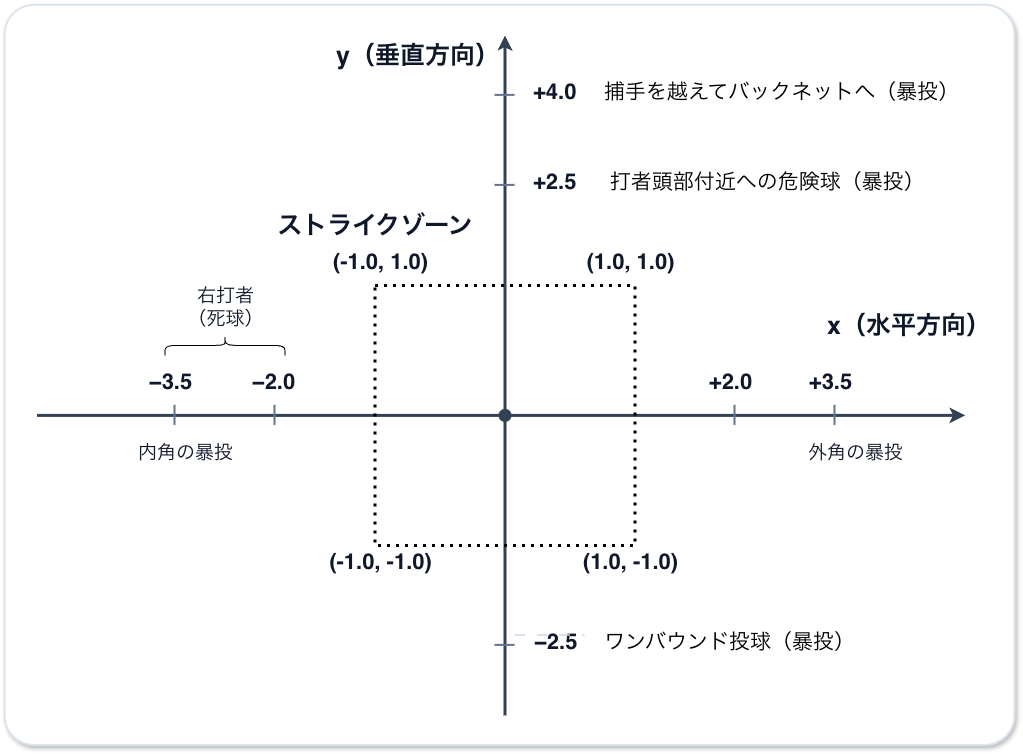

The diagram above was exported from draw.io. Its source (the exported page's mxGraphModel, read from the mxfile embedded in the PNG):
<mxGraphModel dx="1114" dy="776" grid="1" gridSize="10" guides="1" tooltips="1" connect="1" arrows="1" fold="1" page="1" pageScale="1" pageWidth="1050" pageHeight="780" math="0" shadow="0">
  <root>
    <mxCell id="0" />
    <mxCell id="1" parent="0" />
    <mxCell id="background" parent="1" style="rounded=1;whiteSpace=wrap;html=1;fillColor=#FFFFFF;strokeColor=#DBE4EE;strokeWidth=2;arcSize=4;shadow=1;" value="" vertex="1">
      <mxGeometry height="740" width="1010" x="20" y="20" as="geometry" />
    </mxCell>
    <mxCell id="y-title" parent="1" style="text;html=1;align=center;verticalAlign=middle;whiteSpace=wrap;rounded=0;fontFamily=Helvetica;fontSize=25;fontStyle=1;fontColor=#0F172A;" value="y（垂直方向）" vertex="1">
      <mxGeometry height="40" width="200" x="333" y="50" as="geometry" />
    </mxCell>
    <mxCell id="x-title" parent="1" style="text;html=1;align=right;verticalAlign=middle;whiteSpace=wrap;rounded=0;fontFamily=Helvetica;fontSize=25;fontStyle=1;fontColor=#0F172A;" value="x（水平方向）" vertex="1">
      <mxGeometry height="40" width="180" x="828" y="320" as="geometry" />
    </mxCell>
    <mxCell id="x-axis" edge="1" parent="1" style="endArrow=classic;html=1;rounded=0;strokeColor=#334155;strokeWidth=3;" value="">
      <mxGeometry relative="1" as="geometry">
        <mxPoint x="52" y="430" as="sourcePoint" />
        <mxPoint x="980" y="430" as="targetPoint" />
      </mxGeometry>
    </mxCell>
    <mxCell id="y-axis" edge="1" parent="1" style="endArrow=classic;html=1;rounded=0;strokeColor=#334155;strokeWidth=3;" value="">
      <mxGeometry relative="1" as="geometry">
        <mxPoint x="520" y="730" as="sourcePoint" />
        <mxPoint x="520" y="50" as="targetPoint" />
      </mxGeometry>
    </mxCell>
    <mxCell id="origin" parent="1" style="ellipse;whiteSpace=wrap;html=1;aspect=fixed;fillColor=#334155;strokeColor=#334155;" value="" vertex="1">
      <mxGeometry height="12" width="12" x="514" y="424" as="geometry" />
    </mxCell>
    <mxCell id="x-tick-1" edge="1" parent="1" style="endArrow=none;html=1;strokeColor=#64748B;strokeWidth=2;" value="">
      <mxGeometry relative="1" as="geometry">
        <mxPoint x="190" y="420" as="sourcePoint" />
        <mxPoint x="190" y="440" as="targetPoint" />
      </mxGeometry>
    </mxCell>
    <mxCell id="x-tick-2" edge="1" parent="1" style="endArrow=none;html=1;strokeColor=#64748B;strokeWidth=2;" value="">
      <mxGeometry relative="1" as="geometry">
        <mxPoint x="290" y="420" as="sourcePoint" />
        <mxPoint x="290" y="440" as="targetPoint" />
      </mxGeometry>
    </mxCell>
    <mxCell id="x-tick-3" edge="1" parent="1" style="endArrow=none;html=1;strokeColor=#64748B;strokeWidth=2;" value="">
      <mxGeometry relative="1" as="geometry">
        <mxPoint x="750" y="420" as="sourcePoint" />
        <mxPoint x="750" y="440" as="targetPoint" />
      </mxGeometry>
    </mxCell>
    <mxCell id="x-tick-4" edge="1" parent="1" style="endArrow=none;html=1;strokeColor=#64748B;strokeWidth=2;" value="">
      <mxGeometry relative="1" as="geometry">
        <mxPoint x="850" y="420" as="sourcePoint" />
        <mxPoint x="850" y="440" as="targetPoint" />
      </mxGeometry>
    </mxCell>
    <mxCell id="y-tick-1" edge="1" parent="1" style="endArrow=none;html=1;strokeColor=#64748B;strokeWidth=2;" value="">
      <mxGeometry relative="1" as="geometry">
        <mxPoint x="510" y="110" as="sourcePoint" />
        <mxPoint x="530" y="110" as="targetPoint" />
      </mxGeometry>
    </mxCell>
    <mxCell id="y-tick-2" edge="1" parent="1" style="endArrow=none;html=1;strokeColor=#64748B;strokeWidth=2;" value="">
      <mxGeometry relative="1" as="geometry">
        <mxPoint x="510" y="200" as="sourcePoint" />
        <mxPoint x="530" y="200" as="targetPoint" />
      </mxGeometry>
    </mxCell>
    <mxCell id="y-tick-3" edge="1" parent="1" style="endArrow=none;html=1;strokeColor=#64748B;strokeWidth=2;" value="">
      <mxGeometry relative="1" as="geometry">
        <mxPoint x="510" y="660" as="sourcePoint" />
        <mxPoint x="530" y="660" as="targetPoint" />
      </mxGeometry>
    </mxCell>
    <mxCell id="x-minus-35" parent="1" style="text;html=1;align=center;verticalAlign=middle;fontFamily=Helvetica;fontSize=22;fontStyle=1;fontColor=#0F172A;" value="−3.5" vertex="1">
      <mxGeometry height="34" width="90" x="140" y="380" as="geometry" />
    </mxCell>
    <mxCell id="x-minus-35-note" parent="1" style="text;html=1;align=center;verticalAlign=middle;fontFamily=Helvetica;fontSize=19;fontColor=#0F172A;" value="右打者&lt;div&gt;（死球）&lt;/div&gt;" vertex="1">
      <mxGeometry height="54" width="160" x="160" y="294" as="geometry" />
    </mxCell>
    <mxCell id="x-minus-20" parent="1" style="text;html=1;align=center;verticalAlign=middle;fontFamily=Helvetica;fontSize=22;fontStyle=1;fontColor=#0F172A;" value="−2.0" vertex="1">
      <mxGeometry height="34" width="90" x="243" y="380" as="geometry" />
    </mxCell>
    <mxCell id="x-plus-20" parent="1" style="text;html=1;align=center;verticalAlign=middle;fontFamily=Helvetica;fontSize=22;fontStyle=1;fontColor=#0F172A;" value="+2.0" vertex="1">
      <mxGeometry height="34" width="90" x="700" y="380" as="geometry" />
    </mxCell>
    <mxCell id="x-plus-20-note" parent="1" style="text;html=1;align=center;verticalAlign=middle;fontFamily=Helvetica;fontSize=19;fontColor=#0F172A;" value="外角の暴投" vertex="1">
      <mxGeometry height="34" width="180" x="780" y="450" as="geometry" />
    </mxCell>
    <mxCell id="x-plus-35" parent="1" style="text;html=1;align=center;verticalAlign=middle;fontFamily=Helvetica;fontSize=22;fontStyle=1;fontColor=#0F172A;" value="+3.5" vertex="1">
      <mxGeometry height="34" width="90" x="800" y="380" as="geometry" />
    </mxCell>
    <mxCell id="y-plus-40" parent="1" style="text;html=1;align=left;verticalAlign=middle;fontFamily=Helvetica;fontSize=22;fontStyle=1;fontColor=#0F172A;" value="+4.0" vertex="1">
      <mxGeometry height="34" width="70" x="546" y="90" as="geometry" />
    </mxCell>
    <mxCell id="y-plus-40-note" parent="1" style="text;html=1;align=left;verticalAlign=middle;fontFamily=Helvetica;fontSize=21;fontColor=default;" value="捕手を越えてバックネットへ（暴投）" vertex="1">
      <mxGeometry height="34" width="400" x="618" y="90" as="geometry" />
    </mxCell>
    <mxCell id="y-plus-25" parent="1" style="text;html=1;align=left;verticalAlign=middle;fontFamily=Helvetica;fontSize=22;fontStyle=1;fontColor=#0F172A;" value="+2.5" vertex="1">
      <mxGeometry height="34" width="70" x="546" y="180" as="geometry" />
    </mxCell>
    <mxCell id="y-plus-25-note" parent="1" style="text;html=1;align=left;verticalAlign=middle;fontFamily=Helvetica;fontSize=21;fontColor=default;" value="&amp;nbsp;打者頭部付近への危険球（暴投）" vertex="1">
      <mxGeometry height="34" width="390" x="618" y="180" as="geometry" />
    </mxCell>
    <mxCell id="y-minus-25" parent="1" style="text;html=1;align=left;verticalAlign=middle;fontFamily=Helvetica;fontSize=22;fontStyle=1;fontColor=#0F172A;" value="−2.5" vertex="1">
      <mxGeometry height="34" width="70" x="548" y="640" as="geometry" />
    </mxCell>
    <mxCell id="y-minus-25-note" parent="1" style="text;html=1;align=left;verticalAlign=middle;fontFamily=Helvetica;fontSize=21;fontColor=default;" value="ワンバウンド投球&lt;span style=&quot;background-color: transparent; color: light-dark(rgb(0, 0, 0), rgb(255, 255, 255));&quot;&gt;（暴投）&lt;/span&gt;" vertex="1">
      <mxGeometry height="48" width="272" x="618" y="633" as="geometry" />
    </mxCell>
    <mxCell id="guide-minus-25" edge="1" parent="1" style="endArrow=none;html=1;dashed=1;dashPattern=7 8;strokeColor=#CBD5E1;strokeWidth=1.5;" value="">
      <mxGeometry relative="1" as="geometry">
        <mxPoint x="530" y="650" as="sourcePoint" />
        <mxPoint x="600" y="650" as="targetPoint" />
      </mxGeometry>
    </mxCell>
    <mxCell id="SEEMo2ZsrkuEESELf0vW-4" parent="1" style="rounded=0;whiteSpace=wrap;html=1;fillColor=none;dashed=1;strokeWidth=3;dashPattern=1 2;" value="" vertex="1">
      <mxGeometry height="260" width="260" x="390" y="300" as="geometry" />
    </mxCell>
    <mxCell id="SEEMo2ZsrkuEESELf0vW-5" parent="1" style="text;html=1;align=center;verticalAlign=middle;fontFamily=Helvetica;fontSize=22;fontStyle=1;fontColor=#0F172A;" value="(1.0, 1.0)" vertex="1">
      <mxGeometry height="34" width="90" x="600" y="260" as="geometry" />
    </mxCell>
    <mxCell id="SEEMo2ZsrkuEESELf0vW-6" edge="1" parent="1" source="x-minus-20" style="edgeStyle=orthogonalEdgeStyle;rounded=0;orthogonalLoop=1;jettySize=auto;html=1;innerLoopWaypoints=1;exitX=0.5;exitY=1;exitDx=0;exitDy=0;" target="x-minus-20">
      <mxGeometry relative="1" as="geometry" />
    </mxCell>
    <mxCell id="SEEMo2ZsrkuEESELf0vW-10" parent="1" style="shape=curlyBracket;whiteSpace=wrap;html=1;rounded=1;labelPosition=left;verticalLabelPosition=middle;align=right;verticalAlign=middle;direction=south;" value="" vertex="1">
      <mxGeometry height="20" width="120" x="180" y="350" as="geometry" />
    </mxCell>
    <mxCell id="SEEMo2ZsrkuEESELf0vW-11" parent="1" style="text;html=1;align=center;verticalAlign=middle;fontFamily=Helvetica;fontSize=19;fontColor=#0F172A;" value="内角の暴投" vertex="1">
      <mxGeometry height="34" width="180" x="110" y="450" as="geometry" />
    </mxCell>
    <mxCell id="SEEMo2ZsrkuEESELf0vW-12" parent="1" style="text;html=1;align=center;verticalAlign=middle;whiteSpace=wrap;rounded=0;fontFamily=Helvetica;fontSize=25;fontStyle=1;fontColor=#0F172A;fillColor=none;" value="ストライクゾーン" vertex="1">
      <mxGeometry height="40" width="200" x="290" y="220" as="geometry" />
    </mxCell>
    <mxCell id="SEEMo2ZsrkuEESELf0vW-13" parent="1" style="text;html=1;align=center;verticalAlign=middle;fontFamily=Helvetica;fontSize=22;fontStyle=1;fontColor=#0F172A;" value="(-1.0, 1.0)" vertex="1">
      <mxGeometry height="34" width="90" x="350" y="260" as="geometry" />
    </mxCell>
    <mxCell id="SEEMo2ZsrkuEESELf0vW-14" parent="1" style="text;html=1;align=center;verticalAlign=middle;fontFamily=Helvetica;fontSize=22;fontStyle=1;fontColor=#0F172A;" value="(1.0, -1.0)" vertex="1">
      <mxGeometry height="34" width="90" x="600" y="560" as="geometry" />
    </mxCell>
    <mxCell id="SEEMo2ZsrkuEESELf0vW-15" parent="1" style="text;html=1;align=center;verticalAlign=middle;fontFamily=Helvetica;fontSize=22;fontStyle=1;fontColor=#0F172A;" value="(-1.0, -1.0)" vertex="1">
      <mxGeometry height="34" width="90" x="350" y="560" as="geometry" />
    </mxCell>
  </root>
</mxGraphModel>